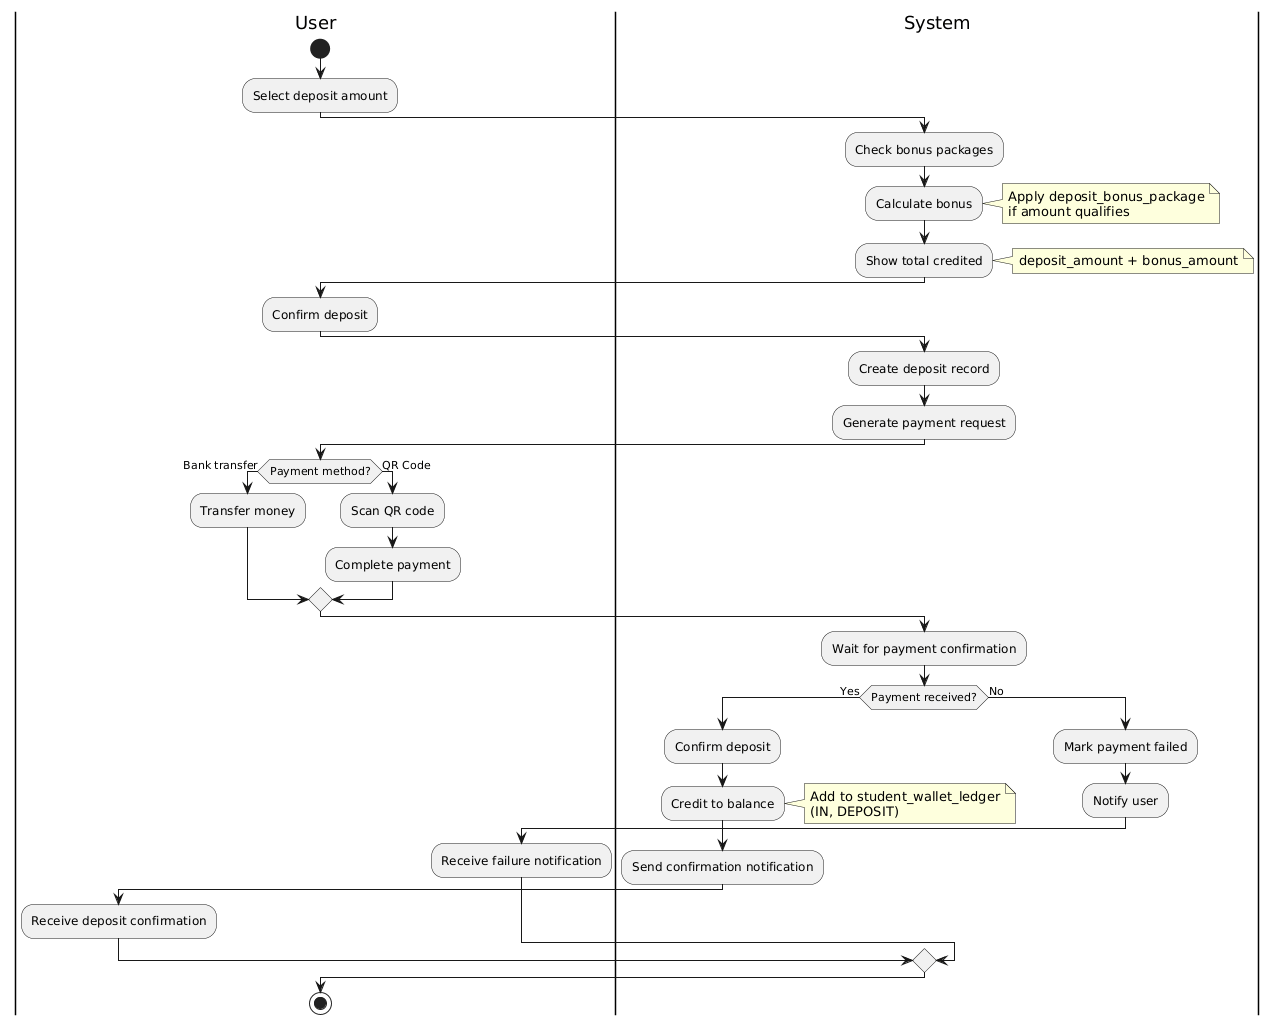

The diagram above was rendered by PlantUML. Its source (embedded in the PNG):
@startuml Deposit to Account Use Case - Activity Diagram

|User|
start
:Select deposit amount;

|System|
:Check bonus packages;
:Calculate bonus;
note right
  Apply deposit_bonus_package
  if amount qualifies
end note
:Show total credited;
note right
  deposit_amount + bonus_amount
end note

|User|
:Confirm deposit;

|System|
:Create deposit record;
:Generate payment request;

|User|
if (Payment method?) then (Bank transfer)
  :Transfer money;
else (QR Code)
  :Scan QR code;
  :Complete payment;
endif

|System|
:Wait for payment confirmation;

if (Payment received?) then (Yes)
  |System|
  :Confirm deposit;
  :Credit to balance;
  note right
    Add to student_wallet_ledger
    (IN, DEPOSIT)
  end note
  :Send confirmation notification;
  
  |User|
  :Receive deposit confirmation;
else (No)
  |System|
  :Mark payment failed;
  :Notify user;
  
  |User|
  :Receive failure notification;
endif

stop

@enduml